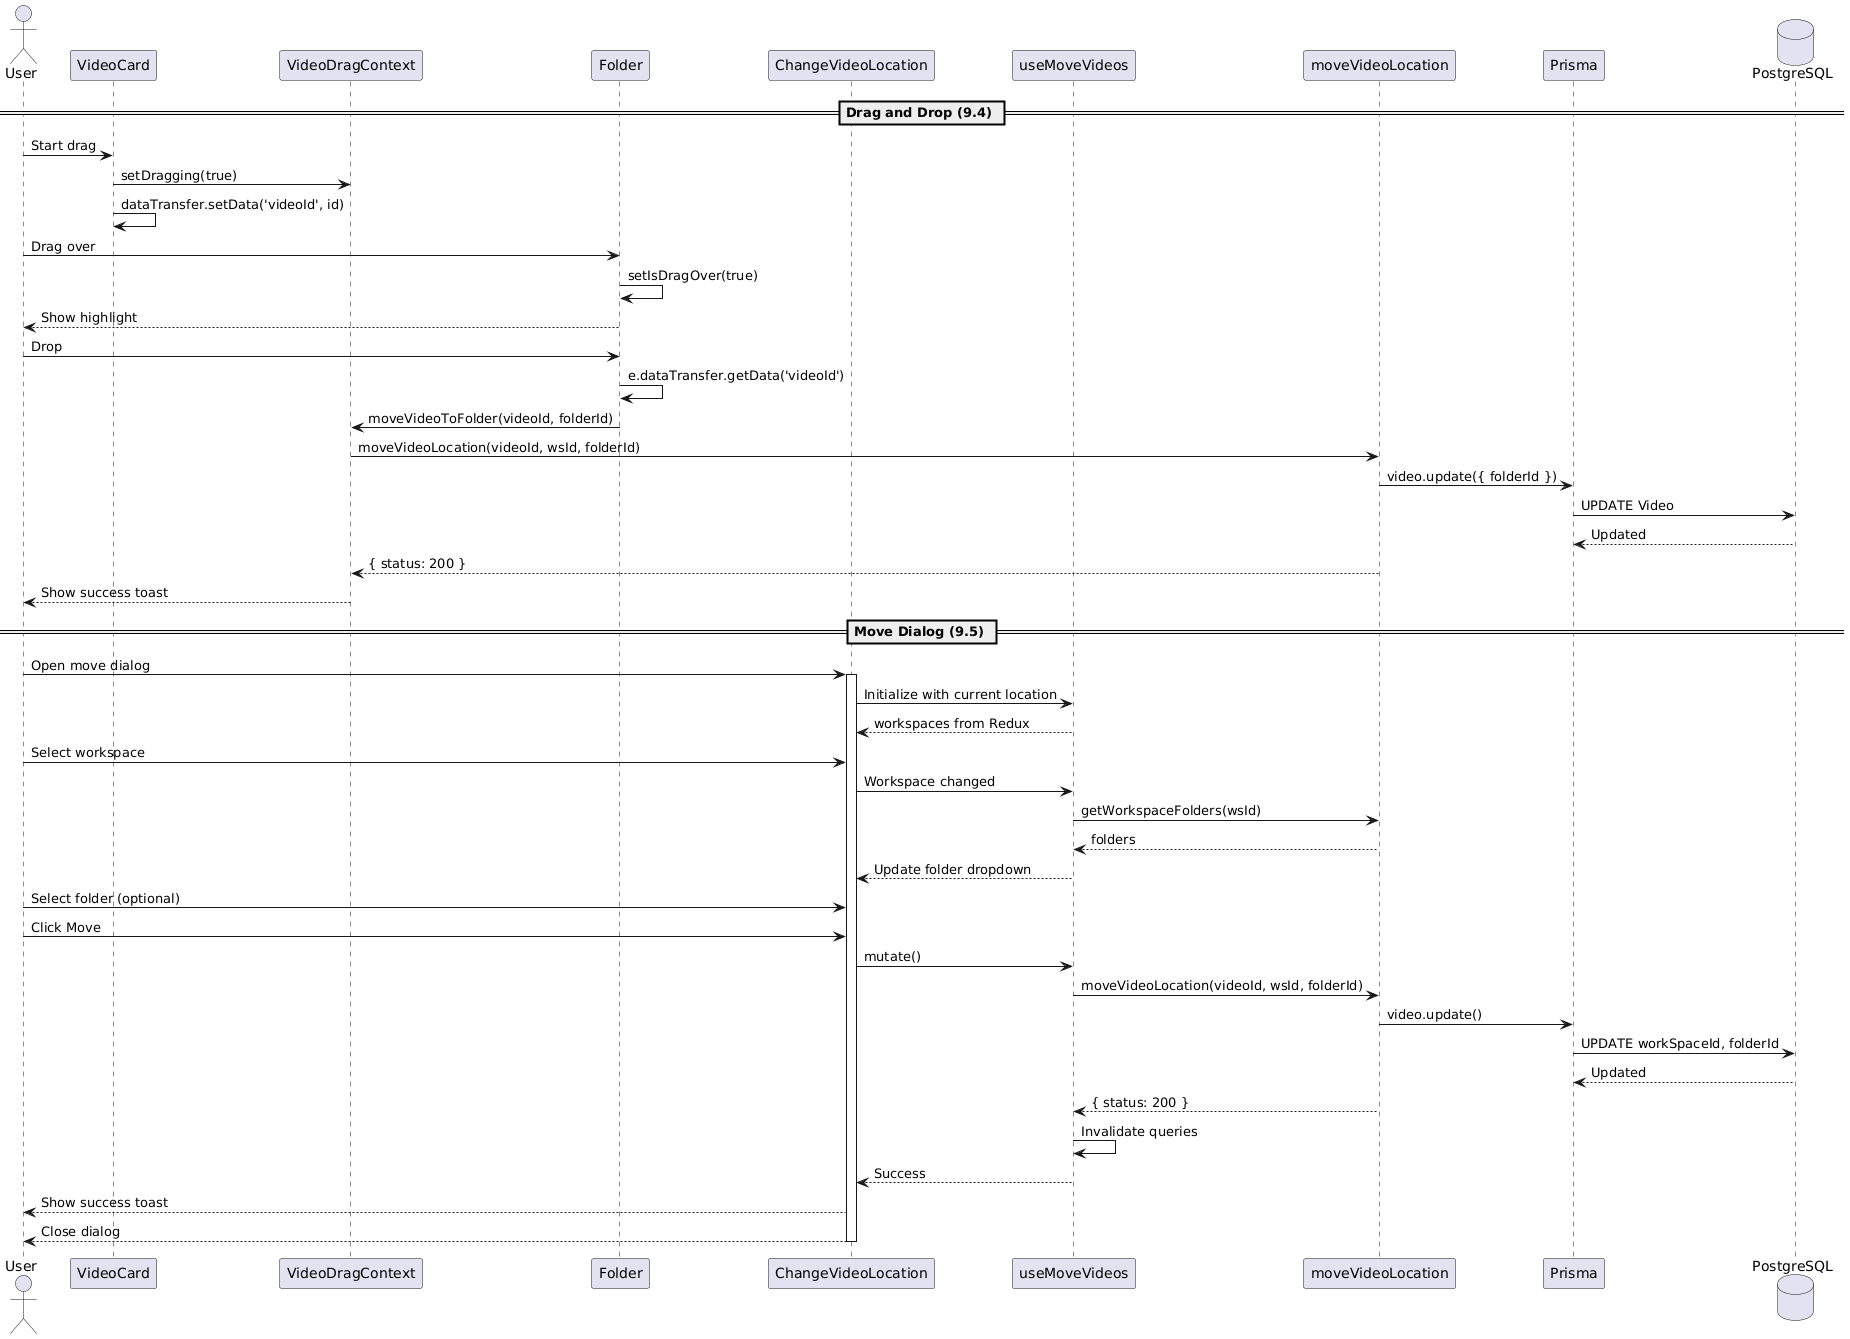

The diagram above was rendered by PlantUML. Its source (embedded in the PNG):
@startuml
actor "User" as user
participant "VideoCard" as card
participant "VideoDragContext" as ctx
participant "Folder" as folder
participant "ChangeVideoLocation" as dialog
participant "useMoveVideos" as hook
participant "moveVideoLocation" as action
participant "Prisma" as prisma
database "PostgreSQL" as db

== Drag and Drop (9.4) ==

user -> card: Start drag
card -> ctx: setDragging(true)
card -> card: dataTransfer.setData('videoId', id)

user -> folder: Drag over
folder -> folder: setIsDragOver(true)
folder --> user: Show highlight

user -> folder: Drop
folder -> folder: e.dataTransfer.getData('videoId')
folder -> ctx: moveVideoToFolder(videoId, folderId)

ctx -> action: moveVideoLocation(videoId, wsId, folderId)
action -> prisma: video.update({ folderId })
prisma -> db: UPDATE Video
db --> prisma: Updated
action --> ctx: { status: 200 }

ctx --> user: Show success toast

== Move Dialog (9.5) ==

user -> dialog: Open move dialog
activate dialog

dialog -> hook: Initialize with current location
hook --> dialog: workspaces from Redux

user -> dialog: Select workspace
dialog -> hook: Workspace changed
hook -> action: getWorkspaceFolders(wsId)
action --> hook: folders
hook --> dialog: Update folder dropdown

user -> dialog: Select folder (optional)
user -> dialog: Click Move

dialog -> hook: mutate()
hook -> action: moveVideoLocation(videoId, wsId, folderId)

action -> prisma: video.update()
prisma -> db: UPDATE workSpaceId, folderId
db --> prisma: Updated
action --> hook: { status: 200 }

hook -> hook: Invalidate queries
hook --> dialog: Success

dialog --> user: Show success toast
dialog --> user: Close dialog
deactivate dialog
@enduml